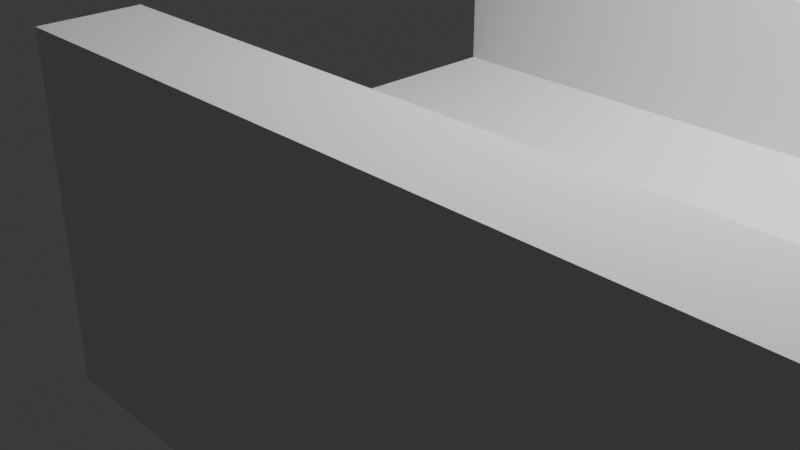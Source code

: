 # Source: stage3platfprm3.blend  (saved by Blender 4.2.66; exported with 4.5.12 LTS)
import bpy
from mathutils import Matrix  # noqa: F401  (used for matrix-valued properties, if any)

bpy.ops.wm.read_factory_settings(use_empty=True)
scene = bpy.context.scene
scene.name = 'Scene'

# ---- collections
col_collection = bpy.data.collections.new('Collection'); scene.collection.children.link(col_collection)

# ---- world
world_world = bpy.data.worlds.new('World'); scene.world = world_world
world_world.use_nodes = True; world_world.node_tree.nodes.clear()
_N = world_world.node_tree.nodes; _L = world_world.node_tree.links
n0 = _N.new('ShaderNodeOutputWorld'); n0.name = 'World Output'; n0.location = (300, 300)
n1 = _N.new('ShaderNodeBackground'); n1.name = 'Background'; n1.location = (10, 300)
n1.inputs[0].default_value = (0.05088, 0.05088, 0.05088, 1.0)
_L.new(n1.outputs[0], n0.inputs[0])
n0.is_active_output = True
world_world.color = (0.05088, 0.05088, 0.05088)
world_world.sun_shadow_jitter_overblur = 0.0

# ---- cameras
cam_camera = bpy.data.cameras.new('Camera')
cam_camera.clip_end = 100.0
cam_camera.ortho_scale = 7.314

# ---- lights
light_light = bpy.data.lights.new('Light', 'POINT')
light_light.energy = 1000.0
light_light.shadow_soft_size = 0.1

# ---- meshes
me_cube_001 = bpy.data.meshes.new('Cube.001')
me_cube_001.from_pydata([(-1.0, -3.081, -1.0), (-1.0, -3.081, 1.0), (-1.0, 0.0, -1.0), (-1.0, 0.0, 1.0), (14.05, -3.081, -1.0), (14.05, -3.081, 1.0), (14.05, 0.0, -1.0), (14.05, 0.0, 1.0), (11.88, 0.0, -1.0), (11.88, 0.0, 1.0), (11.88, -3.081, -1.0), (11.88, -3.081, 1.0), (11.88, 0.0, 7.39), (14.05, 0.0, 7.39), (14.05, -3.081, 7.39), (11.88, -3.081, 7.39), (11.88, -3.081, 4.94), (11.88, 0.0, 4.94), (14.05, 0.0, 4.94), (14.05, -3.081, 4.94), (20.01, 0.0, 7.39), (20.01, -3.081, 7.39), (20.01, 0.0, 4.94), (20.01, -3.081, 4.94), (18.1, -3.081, 7.39), (18.1, 0.0, 7.39), (18.1, 0.0, 4.94), (18.1, -3.081, 4.94), (18.1, -3.081, 22.13), (20.01, -3.081, 22.13), (20.01, 0.0, 22.13), (20.01, -2.109, 35.43), (20.01, -3.081, 18.86), (18.1, -3.081, 18.86), (18.1, 0.0, 18.86), (20.01, 0.0, 18.86), (10.88, -3.081, 22.13), (10.88, 0.0, 22.13), (10.88, -3.081, 18.86), (10.88, 0.0, 18.86), (14.9, 0.0, 22.13), (14.9, -3.081, 22.13), (14.9, -3.081, 18.86), (14.9, 0.0, 18.86), (10.88, -3.081, 16.69), (10.88, 0.0, 16.69), (14.9, -3.081, 16.69), (14.9, 0.0, 16.69), (10.88, -3.081, 18.86), (10.88, 0.0, 18.86), (10.88, -3.081, 16.69), (10.88, 0.0, 16.69), (4.963, -3.081, 18.86), (4.963, 0.0, 18.86), (4.963, -3.081, 16.69), (4.963, 0.0, 16.69), (-1.0, -2.109, -1.0), (-1.0, -2.109, 1.0), (14.05, -2.109, -1.0), (14.05, -2.109, 1.0), (11.88, -2.109, 1.0), (11.88, -2.109, -1.0), (14.05, -2.109, 7.39), (11.88, -2.109, 7.39), (14.05, -2.109, 4.94), (11.88, -2.109, 4.94), (20.01, -2.109, 7.39), (20.01, -2.109, 4.94), (18.1, -2.109, 4.94), (18.1, -2.109, 7.39), (20.01, -2.109, 22.13), (14.9, -3.081, 35.43), (20.01, -2.109, 18.86), (18.1, -2.109, 18.86), (10.88, -2.109, 22.13), (10.88, -2.109, 18.86), (10.88, -2.109, 18.86), (14.9, -2.109, 18.86), (14.9, -2.109, 22.13), (10.88, -2.109, 16.69), (14.9, -2.109, 16.69), (10.88, -2.109, 16.69), (4.963, -2.109, 18.86), (5.35, -2.109, 16.3), (11.88, -3.081, 2.402), (-1.0, -3.081, 2.402), (11.88, -2.109, 2.402), (-1.0, -2.109, 2.402), (14.05, -2.109, 8.456), (14.05, -3.081, 8.456), (11.88, -3.081, 8.456), (11.88, -2.109, 8.456), (18.1, -3.081, 8.456), (18.1, -2.109, 8.456), (15.62, -3.081, 18.86), (15.62, -3.081, 7.39), (15.62, -2.109, 7.39), (15.62, -2.109, 18.86), (10.18, -3.081, 4.94), (10.18, -3.081, 7.39), (10.18, -2.109, 1.0), (10.18, -3.081, 1.0), (10.18, -2.109, 7.39), (10.18, -2.109, 4.94), (7.924, 0.0, 18.86), (7.924, -3.081, 18.86), (7.924, -3.081, 16.69), (7.924, 0.0, 16.69), (7.924, -2.109, 18.86), (7.537, -2.109, 16.3), (5.35, -2.109, 13.62), (4.963, 0.0, 13.24), (7.537, -2.109, 13.62), (7.924, 0.0, 13.24), (7.924, -2.109, 16.69), (4.963, -2.109, 16.69), (7.924, -2.109, 13.24), (4.963, -2.109, 13.24), (4.963, -3.081, 15.28), (4.963, -2.109, 15.28), (7.924, -2.109, 15.28), (7.924, -3.081, 15.28), (4.144, -3.081, 16.69), (4.144, -3.081, 18.86), (4.144, -2.109, 18.86), (4.144, -2.109, 16.69), (4.144, -3.081, 15.28), (4.144, -2.109, 15.28), (18.1, -3.081, 40.34), (20.01, -3.081, 40.34), (20.01, -2.109, 40.34), (20.01, 0.0, 40.34), (18.1, 0.0, 40.34), (18.1, -2.109, 40.34), (14.9, 0.0, 40.34), (14.9, -3.081, 40.34), (14.9, -2.109, 40.34), (14.9, 0.0, 35.43), (14.9, -2.109, 35.43), (20.01, -3.081, 35.43), (20.01, 0.0, 35.43), (18.1, -3.081, 35.43), (-4.966, -3.081, 35.43), (-4.966, -3.081, 40.34), (-4.966, -2.109, 35.43), (-4.966, -2.109, 40.34), (-4.966, 0.0, 40.34), (-4.966, 0.0, 35.43), (7.924, -3.081, 20.13), (4.963, -3.081, 20.13), (10.88, -3.081, 20.13), (10.88, -2.109, 20.13), (4.963, -2.109, 20.13), (7.924, -2.109, 20.13)], [], [(56, 57, 3, 2), (58, 59, 5, 4), (10, 11, 1, 0), (61, 58, 4, 10), (1, 11, 84, 85), (11, 16, 98, 101), (56, 61, 10, 0), (4, 5, 11, 10), (63, 15, 90, 91), (33, 32, 29, 28), (16, 19, 14, 15), (11, 5, 19, 16), (59, 7, 18, 64), (63, 65, 103, 102), (67, 22, 20, 66), (68, 26, 22, 67), (24, 27, 23, 21), (14, 19, 27, 24), (64, 18, 26, 68), (62, 63, 91, 88), (31, 140, 131, 130), (78, 40, 37, 74), (72, 35, 30, 70), (66, 20, 35, 72), (73, 69, 96, 97), (24, 21, 32, 33), (75, 38, 36, 74), (75, 39, 49, 76), (42, 41, 36, 38), (33, 28, 41, 42), (73, 33, 42, 77), (139, 31, 130, 129), (80, 46, 44, 79), (77, 42, 46, 80), (42, 38, 44, 46), (106, 105, 52, 54), (79, 44, 50, 81), (44, 38, 48, 50), (82, 53, 55, 115), (115, 114, 120, 119), (108, 104, 53, 82), (105, 48, 150, 148), (109, 83, 110, 112), (54, 52, 123, 122), (45, 79, 81, 51), (43, 77, 80, 47), (47, 80, 79, 45), (135, 136, 145, 143), (34, 73, 77, 43), (38, 75, 76, 48), (39, 75, 74, 37), (25, 69, 73, 34), (21, 66, 72, 32), (32, 72, 70, 29), (41, 78, 74, 36), (138, 71, 142, 144), (13, 62, 69, 25), (19, 64, 68, 27), (27, 68, 67, 23), (23, 67, 66, 21), (9, 60, 65, 17), (5, 59, 64, 19), (13, 12, 63, 62), (2, 8, 61, 56), (17, 65, 63, 12), (9, 3, 57, 60), (8, 6, 58, 61), (6, 7, 59, 58), (0, 1, 57, 56), (86, 87, 85, 84), (57, 1, 85, 87), (11, 60, 86, 84), (60, 57, 87, 86), (88, 91, 90, 89), (88, 89, 92, 93), (69, 62, 88, 93), (14, 24, 92, 89), (15, 14, 89, 90), (24, 69, 93, 92), (96, 95, 94, 97), (24, 33, 94, 95), (33, 73, 97, 94), (69, 24, 95, 96), (103, 98, 99, 102), (100, 101, 98, 103), (65, 60, 100, 103), (15, 63, 102, 99), (16, 15, 99, 98), (60, 11, 101, 100), (51, 81, 114, 107), (76, 108, 153, 151), (76, 49, 104, 108), (81, 50, 106, 114), (50, 48, 105, 106), (113, 116, 117, 111), (115, 55, 111, 117), (107, 114, 116, 113), (83, 109, 114, 115), (112, 110, 117, 116), (110, 83, 115, 117), (109, 112, 116, 114), (120, 121, 118, 119), (118, 54, 122, 126), (114, 106, 121, 120), (106, 54, 118, 121), (123, 124, 125, 122), (122, 125, 127, 126), (119, 118, 126, 127), (82, 115, 125, 124), (115, 119, 127, 125), (52, 82, 124, 123), (133, 128, 129, 130), (133, 132, 134, 136), (128, 133, 136, 135), (132, 133, 130, 131), (71, 141, 128, 135), (141, 139, 129, 128), (28, 29, 139, 141), (41, 28, 141, 71), (40, 78, 138, 137), (78, 41, 71, 138), (29, 70, 31, 139), (70, 30, 140, 31), (144, 142, 143, 145), (147, 144, 145, 146), (137, 138, 144, 147), (136, 134, 146, 145), (71, 135, 143, 142), (148, 153, 152, 149), (150, 151, 153, 148), (48, 76, 151, 150), (52, 105, 148, 149), (108, 82, 152, 153), (82, 52, 149, 152)])
_uv = me_cube_001.uv_layers.new(name='UVMap')
_uv.uv.foreach_set('vector', [0.375, 0.07885, 0.625, 0.07885, 0.625, 0.25, 0.375, 0.25, 0.375, 0.6712, 0.625, 0.6712, 0.625, 0.75, 0.375, 0.75, 0.375, 0.7861, 0.625, 0.7861, 0.625, 1.0, 0.375, 1.0, 0.3389, 0.6712, 0.375, 0.6712, 0.375, 0.75, 0.3389, 0.75, 0.625, 1.0, 0.625, 0.7861, 0.625, 0.7861, 0.625, 1.0, 0.625, 0.7861, 0.625, 0.7861, 0.625, 0.7861, 0.625, 0.7861, 0.125, 0.6712, 0.3389, 0.6712, 0.3389, 0.75, 0.125, 0.75, 0.375, 0.75, 0.625, 0.75, 0.625, 0.7861, 0.375, 0.7861, 0.6611, 0.6712, 0.6611, 0.75, 0.6611, 0.75, 0.6611, 0.6712, 0.625, 0.75, 0.625, 0.75, 0.625, 0.75, 0.625, 0.75, 0.625, 0.7861, 0.625, 0.75, 0.625, 0.75, 0.625, 0.7861, 0.625, 0.7861, 0.625, 0.75, 0.625, 0.75, 0.625, 0.7861, 0.625, 0.6712, 0.625, 0.5, 0.625, 0.5, 0.625, 0.6712, 0.6611, 0.6712, 0.6611, 0.6712, 0.6611, 0.6712, 0.6611, 0.6712, 0.625, 0.6712, 0.625, 0.5, 0.625, 0.5, 0.625, 0.6712, 0.625, 0.6712, 0.625, 0.5, 0.625, 0.5, 0.625, 0.6712, 0.625, 0.75, 0.625, 0.75, 0.625, 0.75, 0.625, 0.75, 0.625, 0.75, 0.625, 0.75, 0.625, 0.75, 0.625, 0.75, 0.625, 0.6712, 0.625, 0.5, 0.625, 0.5, 0.625, 0.6712, 0.625, 0.6712, 0.6611, 0.6712, 0.6611, 0.6712, 0.625, 0.6712, 0.625, 0.6712, 0.625, 0.5, 0.625, 0.5, 0.625, 0.6712, 0.625, 0.6712, 0.625, 0.5, 0.625, 0.5, 0.625, 0.6712, 0.625, 0.6712, 0.625, 0.5, 0.625, 0.5, 0.625, 0.6712, 0.625, 0.6712, 0.625, 0.5, 0.625, 0.5, 0.625, 0.6712, 0.625, 0.6712, 0.625, 0.6712, 0.625, 0.6712, 0.625, 0.6712, 0.625, 0.75, 0.625, 0.75, 0.625, 0.75, 0.625, 0.75, 0.625, 0.6712, 0.625, 0.75, 0.625, 0.75, 0.625, 0.6712, 0.625, 0.6712, 0.625, 0.5, 0.625, 0.5, 0.625, 0.6712, 0.625, 0.75, 0.625, 0.75, 0.625, 0.75, 0.625, 0.75, 0.625, 0.75, 0.625, 0.75, 0.625, 0.75, 0.625, 0.75, 0.625, 0.6712, 0.625, 0.75, 0.625, 0.75, 0.625, 0.6712, 0.625, 0.75, 0.625, 0.6712, 0.625, 0.6712, 0.625, 0.75, 0.625, 0.6712, 0.625, 0.75, 0.625, 0.75, 0.625, 0.6712, 0.625, 0.6712, 0.625, 0.75, 0.625, 0.75, 0.625, 0.6712, 0.625, 0.75, 0.625, 0.75, 0.625, 0.75, 0.625, 0.75, 0.625, 0.75, 0.625, 0.75, 0.625, 0.75, 0.625, 0.75, 0.625, 0.6712, 0.625, 0.75, 0.625, 0.75, 0.625, 0.6712, 0.625, 0.75, 0.625, 0.75, 0.625, 0.75, 0.625, 0.75, 0.625, 0.6712, 0.625, 0.5, 0.625, 0.5, 0.625, 0.6712, 0.625, 0.6712, 0.625, 0.6712, 0.625, 0.6712, 0.625, 0.6712, 0.625, 0.6712, 0.625, 0.5, 0.625, 0.5, 0.625, 0.6712, 0.625, 0.75, 0.625, 0.75, 0.625, 0.75, 0.625, 0.75, 0.625, 0.6712, 0.625, 0.6712, 0.625, 0.6712, 0.625, 0.6712, 0.625, 0.75, 0.625, 0.75, 0.625, 0.75, 0.625, 0.75, 0.625, 0.5, 0.625, 0.6712, 0.625, 0.6712, 0.625, 0.5, 0.625, 0.5, 0.625, 0.6712, 0.625, 0.6712, 0.625, 0.5, 0.625, 0.5, 0.625, 0.6712, 0.625, 0.6712, 0.625, 0.5, 0.625, 0.75, 0.625, 0.6712, 0.625, 0.6712, 0.625, 0.75, 0.625, 0.5, 0.625, 0.6712, 0.625, 0.6712, 0.625, 0.5, 0.625, 0.75, 0.625, 0.6712, 0.625, 0.6712, 0.625, 0.75, 0.625, 0.5, 0.625, 0.6712, 0.625, 0.6712, 0.625, 0.5, 0.625, 0.5, 0.625, 0.6712, 0.625, 0.6712, 0.625, 0.5, 0.625, 0.75, 0.625, 0.6712, 0.625, 0.6712, 0.625, 0.75, 0.625, 0.75, 0.625, 0.6712, 0.625, 0.6712, 0.625, 0.75, 0.625, 0.75, 0.625, 0.6712, 0.625, 0.6712, 0.625, 0.75, 0.625, 0.6712, 0.625, 0.75, 0.625, 0.75, 0.625, 0.6712, 0.625, 0.5, 0.625, 0.6712, 0.625, 0.6712, 0.625, 0.5, 0.625, 0.75, 0.625, 0.6712, 0.625, 0.6712, 0.625, 0.75, 0.625, 0.75, 0.625, 0.6712, 0.625, 0.6712, 0.625, 0.75, 0.625, 0.75, 0.625, 0.6712, 0.625, 0.6712, 0.625, 0.75, 0.6611, 0.5, 0.6611, 0.6712, 0.6611, 0.6712, 0.6611, 0.5, 0.625, 0.75, 0.625, 0.6712, 0.625, 0.6712, 0.625, 0.75, 0.625, 0.5, 0.6611, 0.5, 0.6611, 0.6712, 0.625, 0.6712, 0.125, 0.5, 0.3389, 0.5, 0.3389, 0.6712, 0.125, 0.6712, 0.6611, 0.5, 0.6611, 0.6712, 0.6611, 0.6712, 0.6611, 0.5, 0.6611, 0.5, 0.875, 0.5, 0.875, 0.6712, 0.6611, 0.6712, 0.3389, 0.5, 0.375, 0.5, 0.375, 0.6712, 0.3389, 0.6712, 0.375, 0.5, 0.625, 0.5, 0.625, 0.6712, 0.375, 0.6712, 0.375, 0.0, 0.625, 0.0, 0.625, 0.07885, 0.375, 0.07885, 0.6611, 0.6712, 0.875, 0.6712, 0.875, 0.75, 0.6611, 0.75, 0.625, 0.07885, 0.625, 0.0, 0.625, 0.0, 0.625, 0.07885, 0.6611, 0.75, 0.6611, 0.6712, 0.6611, 0.6712, 0.6611, 0.75, 0.6611, 0.6712, 0.875, 0.6712, 0.875, 0.6712, 0.6611, 0.6712, 0.625, 0.6712, 0.6611, 0.6712, 0.6611, 0.75, 0.625, 0.75, 0.625, 0.6712, 0.625, 0.75, 0.625, 0.75, 0.625, 0.6712, 0.625, 0.6712, 0.625, 0.6712, 0.625, 0.6712, 0.625, 0.6712, 0.625, 0.75, 0.625, 0.75, 0.625, 0.75, 0.625, 0.75, 0.625, 0.7861, 0.625, 0.75, 0.625, 0.75, 0.625, 0.7861, 0.625, 0.75, 0.625, 0.6712, 0.625, 0.6712, 0.625, 0.75, 0.625, 0.6712, 0.625, 0.75, 0.625, 0.75, 0.625, 0.6712, 0.625, 0.75, 0.625, 0.75, 0.625, 0.75, 0.625, 0.75, 0.625, 0.75, 0.625, 0.6712, 0.625, 0.6712, 0.625, 0.75, 0.625, 0.6712, 0.625, 0.75, 0.625, 0.75, 0.625, 0.6712, 0.6611, 0.6712, 0.6611, 0.75, 0.6611, 0.75, 0.6611, 0.6712, 0.6611, 0.6712, 0.6611, 0.75, 0.6611, 0.75, 0.6611, 0.6712, 0.6611, 0.6712, 0.6611, 0.6712, 0.6611, 0.6712, 0.6611, 0.6712, 0.6611, 0.75, 0.6611, 0.6712, 0.6611, 0.6712, 0.6611, 0.75, 0.625, 0.7861, 0.625, 0.7861, 0.625, 0.7861, 0.625, 0.7861, 0.6611, 0.6712, 0.6611, 0.75, 0.6611, 0.75, 0.6611, 0.6712, 0.625, 0.5, 0.625, 0.6712, 0.625, 0.6712, 0.625, 0.5, 0.625, 0.6712, 0.625, 0.6712, 0.625, 0.6712, 0.625, 0.6712, 0.625, 0.6712, 0.625, 0.5, 0.625, 0.5, 0.625, 0.6712, 0.625, 0.6712, 0.625, 0.75, 0.625, 0.75, 0.625, 0.6712, 0.625, 0.75, 0.625, 0.75, 0.625, 0.75, 0.625, 0.75, 0.625, 0.5, 0.625, 0.6712, 0.625, 0.6712, 0.625, 0.5, 0.625, 0.6712, 0.625, 0.5, 0.625, 0.5, 0.625, 0.6712, 0.625, 0.5, 0.625, 0.6712, 0.625, 0.6712, 0.625, 0.5, 0.625, 0.6712, 0.625, 0.6712, 0.625, 0.6712, 0.625, 0.6712, 0.625, 0.6712, 0.625, 0.6712, 0.625, 0.6712, 0.625, 0.6712, 0.625, 0.6712, 0.625, 0.6712, 0.625, 0.6712, 0.625, 0.6712, 0.625, 0.6712, 0.625, 0.6712, 0.625, 0.6712, 0.625, 0.6712, 0.625, 0.6712, 0.625, 0.75, 0.625, 0.75, 0.625, 0.6712, 0.625, 0.75, 0.625, 0.75, 0.625, 0.75, 0.625, 0.75, 0.625, 0.6712, 0.625, 0.75, 0.625, 0.75, 0.625, 0.6712, 0.625, 0.75, 0.625, 0.75, 0.625, 0.75, 0.625, 0.75, 0.625, 0.75, 0.625, 0.6712, 0.625, 0.6712, 0.625, 0.75, 0.625, 0.75, 0.625, 0.6712, 0.625, 0.6712, 0.625, 0.75, 0.625, 0.6712, 0.625, 0.75, 0.625, 0.75, 0.625, 0.6712, 0.625, 0.6712, 0.625, 0.6712, 0.625, 0.6712, 0.625, 0.6712, 0.625, 0.6712, 0.625, 0.6712, 0.625, 0.6712, 0.625, 0.6712, 0.625, 0.75, 0.625, 0.6712, 0.625, 0.6712, 0.625, 0.75, 0.625, 0.6712, 0.625, 0.75, 0.625, 0.75, 0.625, 0.6712, 0.625, 0.6712, 0.625, 0.5, 0.625, 0.5, 0.625, 0.6712, 0.625, 0.75, 0.625, 0.6712, 0.625, 0.6712, 0.625, 0.75, 0.625, 0.5, 0.625, 0.6712, 0.625, 0.6712, 0.625, 0.5, 0.625, 0.75, 0.625, 0.75, 0.625, 0.75, 0.625, 0.75, 0.625, 0.75, 0.625, 0.75, 0.625, 0.75, 0.625, 0.75, 0.625, 0.75, 0.625, 0.75, 0.625, 0.75, 0.625, 0.75, 0.625, 0.75, 0.625, 0.75, 0.625, 0.75, 0.625, 0.75, 0.625, 0.5, 0.625, 0.6712, 0.625, 0.6712, 0.625, 0.5, 0.625, 0.6712, 0.625, 0.75, 0.625, 0.75, 0.625, 0.6712, 0.625, 0.75, 0.625, 0.6712, 0.625, 0.6712, 0.625, 0.75, 0.625, 0.6712, 0.625, 0.5, 0.625, 0.5, 0.625, 0.6712, 0.625, 0.6712, 0.625, 0.75, 0.625, 0.75, 0.625, 0.6712, 0.625, 0.5, 0.625, 0.6712, 0.625, 0.6712, 0.625, 0.5, 0.625, 0.5, 0.625, 0.6712, 0.625, 0.6712, 0.625, 0.5, 0.625, 0.6712, 0.625, 0.5, 0.625, 0.5, 0.625, 0.6712, 0.625, 0.75, 0.625, 0.75, 0.625, 0.75, 0.625, 0.75, 0.625, 0.75, 0.625, 0.6712, 0.625, 0.6712, 0.625, 0.75, 0.625, 0.75, 0.625, 0.6712, 0.625, 0.6712, 0.625, 0.75, 0.625, 0.75, 0.625, 0.6712, 0.625, 0.6712, 0.625, 0.75, 0.625, 0.75, 0.625, 0.75, 0.625, 0.75, 0.625, 0.75, 0.625, 0.6712, 0.625, 0.6712, 0.625, 0.6712, 0.625, 0.6712, 0.625, 0.6712, 0.625, 0.75, 0.625, 0.75, 0.625, 0.6712])
me_cube_001.update()
me_cube_002 = bpy.data.meshes.new('Cube.002')
me_cube_002.from_pydata([(6.091, -2.492, -0.9739), (6.091, -2.492, 0.07869), (6.091, 0.0, -0.9739), (6.091, 0.0, 0.07869), (10.26, -2.492, -0.9739), (10.26, -2.492, 0.07869), (10.26, 0.0, -0.9739), (10.26, 0.0, 0.07869), (7.95, 0.0, -0.9739), (7.95, 0.0, 0.07869), (7.95, -2.492, -0.9739), (7.95, -2.492, 0.07869), (6.091, 0.0, -4.279), (6.091, -2.492, -4.279), (7.95, 0.0, -4.279), (7.95, -2.492, -4.279), (10.58, 0.0, 0.07869), (10.58, 0.0, -0.9739), (10.58, -2.492, -0.9739), (10.58, -2.492, 0.07869), (-0.2614, 0.0, -0.9739), (-0.2614, -2.492, -0.9739), (-0.2614, -2.492, 0.07869), (-0.2614, 0.0, 0.07869), (2.269, -2.492, 0.07869), (2.269, -2.492, -0.9739), (2.269, 0.0, 0.07869), (2.269, 0.0, -0.9739), (-0.2614, -2.492, 12.89), (-0.2614, 0.0, 12.89), (2.269, -2.492, 12.89), (2.269, 0.0, 12.89), (6.091, -2.03, -0.9739), (6.091, -2.03, 0.07869), (10.26, -2.03, -0.9739), (10.26, -2.03, 0.07869), (7.95, -2.03, 0.07869), (7.95, -2.03, -0.9739), (6.091, -2.03, -4.279), (7.95, -2.03, -4.279), (10.58, -2.03, -0.9739), (10.58, -2.03, 0.07869), (-0.2614, -2.03, -0.9739), (-0.2614, -2.03, 0.07869), (2.269, -2.03, -0.9739), (2.269, -2.03, 0.07869), (-0.2614, -2.03, 12.89), (2.269, -2.03, 12.89), (3.106, -2.03, 0.07869), (3.106, -2.492, 0.07869), (3.106, -2.03, 12.89), (3.106, -2.492, 12.89), (-0.2614, -2.492, 10.59), (2.269, 0.0, 10.59), (2.269, -2.492, 10.59), (-0.2614, 0.0, 10.59), (-0.2614, -2.03, 10.59), (2.269, -2.03, 10.59), (3.106, -2.492, 10.59), (3.106, -2.03, 10.59), (-1.957, -2.03, 12.8), (-1.957, 0.0, 12.8), (-1.957, -2.492, 12.8), (-1.084, -2.03, 10.67), (-1.084, -2.492, 10.67), (-1.084, 0.0, 10.67), (-4.398, -2.03, 11.81), (-4.398, 0.0, 11.81), (-4.398, -2.492, 11.81), (-3.525, -2.03, 9.673), (-3.525, -2.492, 9.673), (-3.525, 0.0, 9.673), (-11.96, -2.03, 8.713), (-11.96, 0.0, 8.713), (-11.96, -2.492, 8.713), (-11.09, -2.03, 6.579), (-11.09, -2.492, 6.579), (-11.09, 0.0, 6.579), (-12.42, -2.03, 8.49), (-12.42, 0.0, 8.49), (-12.42, -2.492, 8.49), (-12.06, -2.03, 6.214), (-12.06, -2.492, 6.214), (-12.06, 0.0, 6.214), (-12.91, -2.03, 8.359), (-12.91, 0.0, 8.359), (-12.91, -2.492, 8.359), (-13.25, -2.03, 6.079), (-13.25, -2.492, 6.079), (-13.25, 0.0, 6.079), (-14.85, -2.03, 8.544), (-14.85, 0.0, 8.544), (-14.85, -2.492, 8.544), (-16.1, -2.03, 6.606), (-16.1, -2.492, 6.606), (-16.1, 0.0, 6.606), (-19.18, -2.03, 10.82), (-19.18, 0.0, 10.82), (-19.18, -2.492, 10.82), (-18.47, -2.03, 8.631), (-18.47, -2.492, 8.631), (-18.47, 0.0, 8.631), (2.145, -2.492, 14.03), (-0.3857, -2.492, 14.03), (2.145, -2.03, 14.03), (-0.3857, -2.03, 14.03), (2.982, -2.03, 14.03), (2.982, -2.492, 14.03), (-2.081, -2.492, 13.94), (-2.081, -2.03, 13.94), (-4.522, -2.492, 12.95), (-4.522, -2.03, 12.95), (-12.08, -2.492, 9.852), (-12.08, -2.03, 9.852), (-12.55, -2.492, 9.63), (-12.55, -2.03, 9.63), (-13.04, -2.492, 9.498), (-13.04, -2.03, 9.498), (-14.98, -2.492, 9.684), (-14.98, -2.03, 9.684), (-19.3, -2.492, 11.96), (-19.3, -2.03, 11.96)], [], [(25, 24, 22, 21), (35, 36, 11, 5), (35, 5, 19, 41), (10, 11, 1, 0), (37, 34, 4, 10), (36, 33, 1, 11), (37, 10, 15, 39), (4, 5, 11, 10), (38, 39, 15, 13), (32, 2, 12, 38), (10, 0, 13, 15), (40, 41, 19, 18), (5, 4, 18, 19), (34, 6, 17, 40), (42, 43, 23, 20), (57, 53, 31, 47), (44, 25, 21, 42), (32, 0, 25, 44), (33, 3, 26, 45), (0, 1, 24, 25), (47, 31, 29, 46), (52, 54, 30, 28), (55, 56, 63, 65), (46, 29, 61, 60), (50, 47, 104, 106), (1, 33, 45, 24), (2, 32, 44, 27), (27, 44, 42, 20), (24, 45, 48, 49), (21, 22, 43, 42), (4, 34, 40, 18), (17, 16, 41, 40), (0, 32, 38, 13), (12, 14, 39, 38), (8, 37, 39, 14), (9, 3, 33, 36), (8, 6, 34, 37), (7, 35, 41, 16), (7, 9, 36, 35), (58, 59, 50, 51), (54, 24, 49, 58), (80, 74, 112, 114), (57, 47, 50, 59), (45, 57, 59, 48), (30, 54, 58, 51), (49, 48, 59, 58), (23, 43, 56, 55), (43, 22, 52, 56), (22, 24, 54, 52), (45, 26, 53, 57), (64, 62, 68, 70), (65, 63, 69, 71), (52, 28, 62, 64), (46, 60, 109, 105), (56, 52, 64, 63), (66, 67, 73, 72), (69, 70, 76, 75), (92, 86, 116, 118), (63, 64, 70, 69), (60, 61, 67, 66), (72, 73, 79, 78), (75, 76, 82, 81), (71, 69, 75, 77), (70, 68, 74, 76), (28, 30, 102, 103), (78, 79, 85, 84), (81, 82, 88, 87), (77, 75, 81, 83), (76, 74, 80, 82), (30, 51, 107, 102), (84, 85, 91, 90), (87, 88, 94, 93), (83, 81, 87, 89), (82, 80, 86, 88), (68, 62, 108, 110), (90, 91, 97, 96), (93, 94, 100, 99), (89, 87, 93, 95), (88, 86, 92, 94), (72, 78, 115, 113), (99, 100, 98, 96), (101, 99, 96, 97), (95, 93, 99, 101), (94, 92, 98, 100), (84, 90, 119, 117), (102, 104, 105, 103), (104, 102, 107, 106), (103, 105, 109, 108), (108, 109, 111, 110), (110, 111, 113, 112), (112, 113, 115, 114), (114, 115, 117, 116), (116, 117, 119, 118), (118, 119, 121, 120), (60, 66, 111, 109), (47, 46, 105, 104), (90, 96, 121, 119), (78, 84, 117, 115), (51, 50, 106, 107), (96, 98, 120, 121), (66, 72, 113, 111), (62, 28, 103, 108), (98, 92, 118, 120), (86, 80, 114, 116), (74, 68, 110, 112)])
_uv = me_cube_002.uv_layers.new(name='UVMap')
_uv.uv.foreach_set('vector', [0.375, 1.0, 0.625, 1.0, 0.625, 1.0, 0.375, 1.0, 0.625, 0.7037, 0.7635, 0.7037, 0.7635, 0.75, 0.625, 0.75, 0.625, 0.7037, 0.625, 0.75, 0.625, 0.75, 0.625, 0.7037, 0.375, 0.8885, 0.625, 0.8885, 0.625, 1.0, 0.375, 1.0, 0.2365, 0.7037, 0.375, 0.7037, 0.375, 0.75, 0.2365, 0.75, 0.7635, 0.7037, 0.875, 0.7037, 0.875, 0.75, 0.7635, 0.75, 0.2365, 0.7037, 0.2365, 0.75, 0.2365, 0.75, 0.2365, 0.7037, 0.375, 0.75, 0.625, 0.75, 0.625, 0.8885, 0.375, 0.8885, 0.125, 0.7037, 0.2365, 0.7037, 0.2365, 0.75, 0.125, 0.75, 0.375, 0.04632, 0.375, 0.25, 0.375, 0.25, 0.375, 0.04632, 0.375, 0.8885, 0.375, 1.0, 0.375, 1.0, 0.375, 0.8885, 0.375, 0.7037, 0.625, 0.7037, 0.625, 0.75, 0.375, 0.75, 0.625, 0.75, 0.375, 0.75, 0.375, 0.75, 0.625, 0.75, 0.375, 0.7037, 0.375, 0.5, 0.375, 0.5, 0.375, 0.7037, 0.375, 0.04632, 0.625, 0.04632, 0.625, 0.25, 0.375, 0.25, 0.875, 0.7037, 0.875, 0.5, 0.875, 0.5, 0.875, 0.7037, 0.375, 0.04632, 0.375, 0.0, 0.375, 0.0, 0.375, 0.04632, 0.375, 0.04632, 0.375, 0.0, 0.375, 0.0, 0.375, 0.04632, 0.875, 0.7037, 0.875, 0.5, 0.875, 0.5, 0.875, 0.7037, 0.375, 1.0, 0.625, 1.0, 0.625, 1.0, 0.375, 1.0, 0.875, 0.7037, 0.875, 0.5, 0.875, 0.5, 0.875, 0.7037, 0.625, 1.0, 0.625, 1.0, 0.625, 1.0, 0.625, 1.0, 0.625, 0.25, 0.625, 0.04632, 0.625, 0.04632, 0.625, 0.25, 0.875, 0.7037, 0.875, 0.5, 0.875, 0.5, 0.875, 0.7037, 0.875, 0.7037, 0.875, 0.7037, 0.875, 0.7037, 0.875, 0.7037, 0.875, 0.75, 0.875, 0.7037, 0.875, 0.7037, 0.875, 0.75, 0.375, 0.25, 0.375, 0.04632, 0.375, 0.04632, 0.375, 0.25, 0.375, 0.25, 0.375, 0.04632, 0.375, 0.04632, 0.375, 0.25, 0.875, 0.75, 0.875, 0.7037, 0.875, 0.7037, 0.875, 0.75, 0.375, 0.0, 0.625, 0.0, 0.625, 0.04632, 0.375, 0.04632, 0.375, 0.75, 0.375, 0.7037, 0.375, 0.7037, 0.375, 0.75, 0.375, 0.5, 0.625, 0.5, 0.625, 0.7037, 0.375, 0.7037, 0.375, 0.0, 0.375, 0.04632, 0.375, 0.04632, 0.375, 0.0, 0.125, 0.5, 0.2365, 0.5, 0.2365, 0.7037, 0.125, 0.7037, 0.2365, 0.5, 0.2365, 0.7037, 0.2365, 0.7037, 0.2365, 0.5, 0.7635, 0.5, 0.875, 0.5, 0.875, 0.7037, 0.7635, 0.7037, 0.2365, 0.5, 0.375, 0.5, 0.375, 0.7037, 0.2365, 0.7037, 0.625, 0.5, 0.625, 0.7037, 0.625, 0.7037, 0.625, 0.5, 0.625, 0.5, 0.7635, 0.5, 0.7635, 0.7037, 0.625, 0.7037, 0.875, 0.75, 0.875, 0.7037, 0.875, 0.7037, 0.875, 0.75, 0.625, 1.0, 0.625, 1.0, 0.625, 1.0, 0.625, 1.0, 0.625, 1.0, 0.625, 1.0, 0.625, 1.0, 0.625, 1.0, 0.875, 0.7037, 0.875, 0.7037, 0.875, 0.7037, 0.875, 0.7037, 0.875, 0.7037, 0.875, 0.7037, 0.875, 0.7037, 0.875, 0.7037, 0.625, 1.0, 0.625, 1.0, 0.625, 1.0, 0.625, 1.0, 0.875, 0.75, 0.875, 0.7037, 0.875, 0.7037, 0.875, 0.75, 0.625, 0.25, 0.625, 0.04632, 0.625, 0.04632, 0.625, 0.25, 0.625, 0.04632, 0.625, 0.0, 0.625, 0.0, 0.625, 0.04632, 0.625, 1.0, 0.625, 1.0, 0.625, 1.0, 0.625, 1.0, 0.875, 0.7037, 0.875, 0.5, 0.875, 0.5, 0.875, 0.7037, 0.625, 1.0, 0.625, 1.0, 0.625, 1.0, 0.625, 1.0, 0.625, 0.25, 0.625, 0.04632, 0.625, 0.04632, 0.625, 0.25, 0.625, 1.0, 0.625, 1.0, 0.625, 1.0, 0.625, 1.0, 0.875, 0.7037, 0.875, 0.7037, 0.875, 0.7037, 0.875, 0.7037, 0.625, 0.04632, 0.625, 0.0, 0.625, 0.0, 0.625, 0.04632, 0.875, 0.7037, 0.875, 0.5, 0.875, 0.5, 0.875, 0.7037, 0.625, 0.04632, 0.625, 0.0, 0.625, 0.0, 0.625, 0.04632, 0.625, 1.0, 0.625, 1.0, 0.625, 1.0, 0.625, 1.0, 0.625, 0.04632, 0.625, 0.0, 0.625, 0.0, 0.625, 0.04632, 0.875, 0.7037, 0.875, 0.5, 0.875, 0.5, 0.875, 0.7037, 0.875, 0.7037, 0.875, 0.5, 0.875, 0.5, 0.875, 0.7037, 0.625, 0.04632, 0.625, 0.0, 0.625, 0.0, 0.625, 0.04632, 0.625, 0.25, 0.625, 0.04632, 0.625, 0.04632, 0.625, 0.25, 0.625, 1.0, 0.625, 1.0, 0.625, 1.0, 0.625, 1.0, 0.625, 1.0, 0.625, 1.0, 0.625, 1.0, 0.625, 1.0, 0.875, 0.7037, 0.875, 0.5, 0.875, 0.5, 0.875, 0.7037, 0.625, 0.04632, 0.625, 0.0, 0.625, 0.0, 0.625, 0.04632, 0.625, 0.25, 0.625, 0.04632, 0.625, 0.04632, 0.625, 0.25, 0.625, 1.0, 0.625, 1.0, 0.625, 1.0, 0.625, 1.0, 0.625, 1.0, 0.625, 1.0, 0.625, 1.0, 0.625, 1.0, 0.875, 0.7037, 0.875, 0.5, 0.875, 0.5, 0.875, 0.7037, 0.625, 0.04632, 0.625, 0.0, 0.625, 0.0, 0.625, 0.04632, 0.625, 0.25, 0.625, 0.04632, 0.625, 0.04632, 0.625, 0.25, 0.625, 1.0, 0.625, 1.0, 0.625, 1.0, 0.625, 1.0, 0.625, 1.0, 0.625, 1.0, 0.625, 1.0, 0.625, 1.0, 0.875, 0.7037, 0.875, 0.5, 0.875, 0.5, 0.875, 0.7037, 0.625, 0.04632, 0.625, 0.0, 0.625, 0.0, 0.625, 0.04632, 0.625, 0.25, 0.625, 0.04632, 0.625, 0.04632, 0.625, 0.25, 0.625, 1.0, 0.625, 1.0, 0.625, 1.0, 0.625, 1.0, 0.875, 0.7037, 0.875, 0.7037, 0.875, 0.7037, 0.875, 0.7037, 0.625, 0.04632, 0.625, 0.0, 0.625, 0.0, 0.625, 0.04632, 0.625, 0.25, 0.625, 0.04632, 0.625, 0.04632, 0.625, 0.25, 0.625, 0.25, 0.625, 0.04632, 0.625, 0.04632, 0.625, 0.25, 0.625, 1.0, 0.625, 1.0, 0.625, 1.0, 0.625, 1.0, 0.875, 0.7037, 0.875, 0.7037, 0.875, 0.7037, 0.875, 0.7037, 0.875, 0.75, 0.875, 0.7037, 0.875, 0.7037, 0.875, 0.75, 0.875, 0.7037, 0.875, 0.75, 0.875, 0.75, 0.875, 0.7037, 0.875, 0.75, 0.875, 0.7037, 0.875, 0.7037, 0.875, 0.75, 0.875, 0.75, 0.875, 0.7037, 0.875, 0.7037, 0.875, 0.75, 0.875, 0.75, 0.875, 0.7037, 0.875, 0.7037, 0.875, 0.75, 0.875, 0.75, 0.875, 0.7037, 0.875, 0.7037, 0.875, 0.75, 0.875, 0.75, 0.875, 0.7037, 0.875, 0.7037, 0.875, 0.75, 0.875, 0.75, 0.875, 0.7037, 0.875, 0.7037, 0.875, 0.75, 0.875, 0.75, 0.875, 0.7037, 0.875, 0.7037, 0.875, 0.75, 0.875, 0.7037, 0.875, 0.7037, 0.875, 0.7037, 0.875, 0.7037, 0.875, 0.7037, 0.875, 0.7037, 0.875, 0.7037, 0.875, 0.7037, 0.875, 0.7037, 0.875, 0.7037, 0.875, 0.7037, 0.875, 0.7037, 0.875, 0.7037, 0.875, 0.7037, 0.875, 0.7037, 0.875, 0.7037, 0.875, 0.75, 0.875, 0.7037, 0.875, 0.7037, 0.875, 0.75, 0.625, 0.04632, 0.625, 0.0, 0.625, 0.0, 0.625, 0.04632, 0.875, 0.7037, 0.875, 0.7037, 0.875, 0.7037, 0.875, 0.7037, 0.625, 1.0, 0.625, 1.0, 0.625, 1.0, 0.625, 1.0, 0.625, 1.0, 0.625, 1.0, 0.625, 1.0, 0.625, 1.0, 0.625, 1.0, 0.625, 1.0, 0.625, 1.0, 0.625, 1.0, 0.625, 1.0, 0.625, 1.0, 0.625, 1.0, 0.625, 1.0])
me_cube_002.update()

# ---- objects
ob_light = bpy.data.objects.new('Light', light_light)
ob_camera = bpy.data.objects.new('Camera', cam_camera)
ob_cube = bpy.data.objects.new('Cube', me_cube_001)
ob_cube_001 = bpy.data.objects.new('Cube.001', me_cube_002)

# ---- transforms, parenting, visibility, modifiers, constraints
ob_light.location = (4.076, 1.005, 5.904)
ob_light.rotation_euler = (0.6503, 0.05522, 1.866)
ob_light.lock_rotations_4d = False
ob_light.empty_display_type = 'ARROWS'
ob_light.color = (0.0, 0.0, 0.0, 0.0)
ob_light.lineart.crease_threshold = 0.0
ob_camera.location = (7.359, -6.926, 4.958)
ob_camera.rotation_euler = (1.109, 0.0, 0.8149)
ob_camera.lock_rotations_4d = False
ob_camera.empty_display_type = 'ARROWS'
ob_camera.color = (0.0, 0.0, 0.0, 0.0)
ob_camera.display_type = 'WIRE'
ob_camera.lineart.crease_threshold = 0.0
ob_cube.location = (0.0, 0.0, 0.0)
_m = ob_cube.modifiers.new('Mirror', 'MIRROR')
_m.use_axis = (False, True, False)
_m.use_clip = True
ob_cube_001.location = (0.0, 0.0, 9.855)
_m = ob_cube_001.modifiers.new('Mirror', 'MIRROR')
_m.use_axis = (False, True, False)
_m.use_clip = True

# ---- collection membership
col_collection.objects.link(ob_light)
col_collection.objects.link(ob_camera)
col_collection.objects.link(ob_cube)
col_collection.objects.link(ob_cube_001)

# ---- scene / render settings (as saved in the file)
scene.camera = ob_camera
scene.frame_start = 1; scene.frame_end = 250; scene.frame_set(1)
scene.render.engine = 'BLENDER_EEVEE_NEXT'
bpy.context.view_layer.update()
